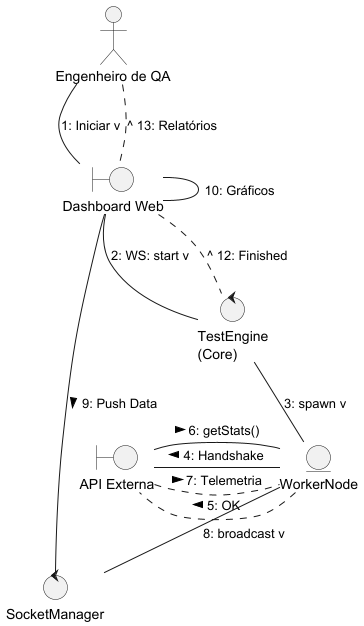

The diagram above was rendered by PlantUML. Its source (embedded in the PNG):
@startuml
skinparam shadowing false
skinparam MaxMessageSize 100

actor "Engenheiro de QA" as QA
boundary "Dashboard Web" as Web
control "TestEngine\n(Core)" as Core
entity "WorkerNode" as Worker
control "SocketManager" as Socket
boundary "API Externa" as Ext

' Topo
QA -down- Web : "1: Iniciar v"
Web -down- Core : "2: WS: start v"

' Centro e Base
Core -down- Worker : "3: spawn v"
Worker -right- Ext : "4: Handshake >"
Ext .left. Worker : "< 5: OK"

Worker -down- Socket : "8: broadcast v"
Socket -left- Web : "9: Push Data <"
Web -right- Web : "10: Gráficos"

Worker -left- Ext : "6: getStats() <"
Ext .right. Worker : "> 7: Telemetria"

Core .up. Web : "^ 12: Finished"
Web .up. QA : "^ 13: Relatórios"
@enduml